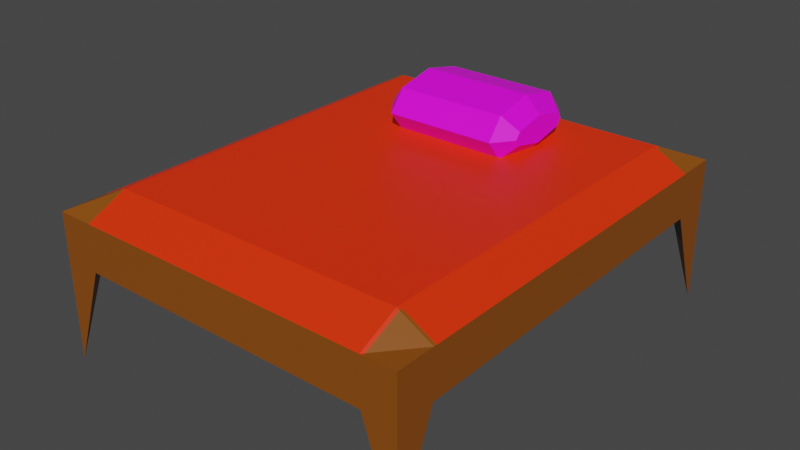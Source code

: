 # Source: HubBed.blend  (saved by Blender 2.91.10; exported with 4.5.12 LTS)
import bpy
from mathutils import Matrix  # noqa: F401  (used for matrix-valued properties, if any)

bpy.ops.wm.read_factory_settings(use_empty=True)
scene = bpy.context.scene
scene.name = 'Scene'

# ---- collections
col_collection = bpy.data.collections.new('Collection'); scene.collection.children.link(col_collection)

# ---- images (referenced by path relative to the original .blend; pixels are not part of the script)
import os
ASSET_DIR = os.environ.get("B2B_ASSET_DIR", "")  # directory of the original .blend (textures are referenced by path, not embedded)
HERE = os.path.dirname(os.path.abspath(__file__))  # packed textures are extracted next to this script under _unpacked/

def load_image(name, relpath, width, height, colorspace="sRGB"):
    """Load a texture the original file referenced (path relative to the .blend, or extracted next to this script)."""
    p = next((c for c in (os.path.join(HERE, relpath), os.path.join(ASSET_DIR, relpath)) if relpath and os.path.exists(c)), "")
    if p:
        img = bpy.data.images.load(p, check_existing=True)
        img.name = name
    else:  # same state as the original file: an image datablock whose file is absent (Cycles renders it pink)
        img = bpy.data.images.new(name, width, height)
        img.source = "FILE"
        img.filepath = "//" + (relpath or name)
    img.colorspace_settings.name = colorspace
    return img
img_bedtexture = load_image('BedTexture', '_unpacked/BedTexture.38b79e04.png', 128, 128, 'sRGB')
img_untitled = load_image('Untitled', 'PillowTexture.png', 1024, 1024, 'sRGB')

# ---- materials (node trees are filled in below, after node groups)
mat_m_bed = bpy.data.materials.new('m_bed')
mat_m_bed.use_transparent_shadow = False
mat_m_pillow = bpy.data.materials.new('m_pillow')
mat_m_pillow.use_transparent_shadow = False

# ---- material node trees
mat_m_bed.use_nodes = True; mat_m_bed.node_tree.nodes.clear()
_N = mat_m_bed.node_tree.nodes; _L = mat_m_bed.node_tree.links
n0 = _N.new('ShaderNodeBsdfPrincipled'); n0.name = 'Principled BSDF'; n0.location = (10, 300)
n0.distribution = 'GGX'
n0.subsurface_method = 'BURLEY'
n0.inputs[3].default_value = 1.45
n0.inputs[27].default_value = (0.0, 0.0, 0.0, 1.0)
n0.inputs[28].default_value = 1.0
n1 = _N.new('ShaderNodeOutputMaterial'); n1.name = 'Material Output'; n1.location = (300, 300)
n2 = _N.new('ShaderNodeTexImage'); n2.name = 'Image Texture'; n2.location = (-280, 280)
n2.image = img_bedtexture
n2.interpolation = 'Closest'
_L.new(n0.outputs[0], n1.inputs[0])
_L.new(n2.outputs[0], n0.inputs[0])
n1.is_active_output = True
mat_m_pillow.use_nodes = True; mat_m_pillow.node_tree.nodes.clear()
_N = mat_m_pillow.node_tree.nodes; _L = mat_m_pillow.node_tree.links
n0 = _N.new('ShaderNodeBsdfPrincipled'); n0.name = 'Principled BSDF'; n0.location = (10, 300)
n0.distribution = 'GGX'
n0.subsurface_method = 'BURLEY'
n0.inputs[3].default_value = 1.45
n0.inputs[27].default_value = (0.0, 0.0, 0.0, 1.0)
n0.inputs[28].default_value = 1.0
n1 = _N.new('ShaderNodeOutputMaterial'); n1.name = 'Material Output'; n1.location = (300, 300)
n2 = _N.new('ShaderNodeTexImage'); n2.name = 'Image Texture'; n2.location = (-280, 280)
n2.image = img_untitled
n2.interpolation = 'Closest'
_L.new(n0.outputs[0], n1.inputs[0])
_L.new(n2.outputs[0], n0.inputs[0])
n1.is_active_output = True

# ---- world
world_world = bpy.data.worlds.new('World'); scene.world = world_world
world_world.use_nodes = True; world_world.node_tree.nodes.clear()
_N = world_world.node_tree.nodes; _L = world_world.node_tree.links
n0 = _N.new('ShaderNodeOutputWorld'); n0.name = 'World Output'; n0.location = (300, 300)
n1 = _N.new('ShaderNodeBackground'); n1.name = 'Background'; n1.location = (10, 300)
n1.inputs[0].default_value = (0.05088, 0.05088, 0.05088, 1.0)
_L.new(n1.outputs[0], n0.inputs[0])
n0.is_active_output = True
world_world.color = (0.05088, 0.05088, 0.05088)
world_world.use_sun_shadow = False
world_world.sun_shadow_jitter_overblur = 0.0

# ---- meshes
me_cube_001 = bpy.data.meshes.new('Cube.001')
me_cube_001.from_pydata([(-1.25, -1.52, -0.5), (-1.25, -1.52, 0.5), (-1.25, 1.52, -0.5), (-1.25, 1.52, 0.5), (1.25, -1.52, -0.5), (1.25, -1.52, 0.5), (1.25, 1.52, -0.5), (1.25, 1.52, 0.5), (-1.0, 1.52, 0.1875), (-1.0, 1.52, 0.5), (-1.0, -1.52, 0.1875), (-1.0, -1.52, 0.5), (1.025, 1.52, 0.5), (1.025, -1.52, 0.1875), (1.025, 1.52, 0.1875), (1.025, -1.52, 0.5), (-1.25, -1.256, 0.1875), (-1.25, -1.256, 0.5), (1.25, -1.256, 0.1875), (1.25, -1.256, 0.5), (-1.0, -1.256, 0.625), (-1.0, -1.256, 0.1875), (1.025, -1.256, 0.625), (1.025, -1.256, 0.1875), (-1.25, 1.248, 0.5), (1.25, 1.248, 0.1875), (-1.25, 1.248, 0.1875), (1.25, 1.248, 0.5), (-1.0, 1.248, 0.625), (-1.0, 1.248, 0.1875), (1.025, 1.248, 0.625), (1.025, 1.248, 0.1875)], [], [(26, 24, 3, 2), (14, 12, 7, 6), (18, 19, 5, 4), (10, 11, 1, 0), (23, 18, 4, 13), (20, 17, 1, 11), (22, 20, 11, 15), (16, 21, 10, 0), (13, 15, 11, 10), (2, 3, 9, 8), (4, 5, 15, 13), (19, 22, 15, 5), (21, 23, 13, 10), (8, 9, 12, 14), (29, 31, 23, 21), (27, 30, 22, 19), (26, 29, 21, 16), (30, 28, 20, 22), (28, 24, 17, 20), (31, 25, 18, 23), (25, 27, 19, 18), (0, 1, 17, 16), (6, 7, 27, 25), (14, 6, 25, 31), (9, 3, 24, 28), (12, 9, 28, 30), (2, 8, 29, 26), (7, 12, 30, 27), (8, 14, 31, 29), (16, 17, 24, 26)])
_uv = me_cube_001.uv_layers.new(name='UVMap')
_uv.uv.foreach_set('vector', [0.0514, 0.9241, 0.0, 0.9241, 0.0, 0.962, 0.1645, 0.962, 0.4503, 0.9173, 0.3989, 0.9173, 0.3989, 0.9543, 0.5634, 0.9543, 0.8262, 0.915, 0.7834, 0.915, 0.7834, 0.9512, 0.9204, 0.9512, 0.2252, 0.9104, 0.1738, 0.9104, 0.1738, 0.9515, 0.3382, 0.9515, 0.6984, 0.677, 0.6984, 0.677, 0.6984, 0.5558, 0.6578, 0.6614, 0.7814, 0.04353, 0.8223, 0.04348, 0.8223, 0.0, 0.7812, 1.073e-06, 0.4484, 0.04354, 0.7814, 0.04353, 0.7812, 1.073e-06, 0.4482, 9.775e-06, 0.6578, 0.5558, 0.6578, 0.5558, 0.6172, 0.5714, 0.6578, 0.677, 0.2252, 0.5773, 0.1738, 0.5773, 0.1738, 0.9104, 0.2252, 0.9104, 0.5634, 0.5431, 0.3989, 0.5431, 0.3989, 0.5842, 0.4503, 0.5842, 0.3382, 0.5403, 0.1738, 0.5403, 0.1738, 0.5773, 0.2252, 0.5773, 0.4112, 0.04349, 0.4484, 0.04354, 0.4482, 9.775e-06, 0.4112, 1.073e-05, 0.3701, 0.4565, 0.03701, 0.4565, 0.03701, 0.5, 0.3701, 0.5, 0.4503, 0.5842, 0.3989, 0.5842, 0.3989, 0.9173, 0.4503, 0.9173, 0.3701, 0.04469, 0.03701, 0.04469, 0.03701, 0.4565, 0.3701, 0.4565, 0.4112, 0.4553, 0.4484, 0.4554, 0.4484, 0.04354, 0.4112, 0.04349, 0.4112, 0.04469, 0.3701, 0.04469, 0.3701, 0.4565, 0.4112, 0.4565, 0.4484, 0.4554, 0.7814, 0.4554, 0.7814, 0.04353, 0.4484, 0.04354, 0.7814, 0.4554, 0.8223, 0.4553, 0.8223, 0.04348, 0.7814, 0.04353, 0.03701, 0.04469, 0.0, 0.04469, 0.0, 0.4565, 0.03701, 0.4565, 0.8262, 0.572, 0.7834, 0.572, 0.7834, 0.915, 0.8262, 0.915, 0.1645, 0.538, 0.0, 0.538, 0.0, 0.5749, 0.0514, 0.5749, 0.9204, 0.5347, 0.7834, 0.5347, 0.7834, 0.572, 0.8262, 0.572, 0.3705, 0.6689, 0.3705, 0.5558, 0.3258, 0.6689, 0.3258, 0.6689, 0.7812, 0.5, 0.8223, 0.5, 0.8223, 0.4553, 0.7814, 0.4554, 0.4482, 0.5, 0.7812, 0.5, 0.7814, 0.4554, 0.4484, 0.4554, 0.5726, 0.5558, 0.5726, 0.6689, 0.6172, 0.6689, 0.6172, 0.6689, 0.4112, 0.5, 0.4482, 0.5, 0.4484, 0.4554, 0.4112, 0.4553, 0.3701, 0.0, 0.03701, 0.0, 0.03701, 0.04469, 0.3701, 0.04469, 0.0514, 0.5749, 0.0, 0.5749, 0.0, 0.9241, 0.0514, 0.9241])
me_cube_001.materials.append(mat_m_bed)
me_cube_001.use_remesh_fix_poles = True
me_cube_001.use_remesh_preserve_attributes = False
me_cube_001.use_mirror_vertex_groups = False
me_cube_001.use_paint_bone_selection = False
me_cube_001.use_paint_mask = True
me_cube_001.update()
me_cylinder = bpy.data.meshes.new('Cylinder')
me_cylinder.from_pydata([(0.4826, 0.2437, -7.032e-08), (-0.4826, 0.2437, 1.624e-08), (0.4826, 0.2083, -0.04494), (-0.4826, 0.2083, -0.04494), (0.4826, -1.021e-08, -0.09035), (-0.4826, -1.644e-08, -0.09035), (0.4826, -0.2083, -0.04494), (-0.4826, -0.2083, -0.04494), (0.4826, -0.2437, -6.278e-08), (-0.4826, -0.2437, 1.265e-08), (0.4826, -0.2083, 0.04494), (-0.4826, -0.2083, 0.04494), (0.4826, 1.093e-08, 0.09035), (-0.4826, 4.704e-09, 0.09035), (0.4826, 0.2083, 0.04494), (-0.4826, 0.2083, 0.04494), (0.38, 0.38, -1.788e-08), (0.38, 0.2687, -0.1414), (-0.38, 0.2687, -0.1414), (-0.38, 0.38, 0.0), (0.38, -1.199e-08, -0.2), (-0.38, -1.199e-08, -0.2), (0.38, -0.2687, -0.1414), (-0.38, -0.2687, -0.1414), (0.38, -0.38, 0.0), (-0.38, -0.38, 1.192e-08), (0.38, -0.2687, 0.1414), (-0.38, -0.2687, 0.1414), (0.38, 9.151e-09, 0.2), (-0.38, 9.151e-09, 0.2), (0.38, 0.2687, 0.1414), (-0.38, 0.2687, 0.1414)], [], [(16, 19, 18, 17), (17, 18, 21, 20), (20, 21, 23, 22), (22, 23, 25, 24), (24, 25, 27, 26), (26, 27, 29, 28), (3, 1, 15, 13, 11, 9, 7, 5), (28, 29, 31, 30), (30, 31, 19, 16), (0, 2, 4, 6, 8, 10, 12, 14), (2, 0, 16, 17), (1, 3, 18, 19), (4, 2, 17, 20), (3, 5, 21, 18), (6, 4, 20, 22), (5, 7, 23, 21), (8, 6, 22, 24), (7, 9, 25, 23), (10, 8, 24, 26), (9, 11, 27, 25), (12, 10, 26, 28), (11, 13, 29, 27), (14, 12, 28, 30), (13, 15, 31, 29), (0, 14, 30, 16), (15, 1, 19, 31)])
_uv = me_cylinder.uv_layers.new(name='UVMap')
_uv.uv.foreach_set('vector', [1.0, 2.98e-08, 0.5, 0.0, 0.5, 0.07322, 1.0, 0.07322, 1.0, 0.07322, 0.5, 0.07322, 0.5, 0.25, 1.0, 0.25, 1.0, 0.25, 0.5, 0.25, 0.5, 0.4268, 1.0, 0.4268, 1.0, 0.4268, 0.5, 0.4268, 0.5, 0.5, 1.0, 0.5, 8.941e-08, 0.5, 0.5, 0.5, 0.5, 0.4268, 0.0, 0.4268, 0.0, 0.4268, 0.5, 0.4268, 0.5, 0.25, 2.98e-08, 0.25, 0.3276, 0.8719, 0.3515, 0.9009, 0.3854, 0.8845, 0.4438, 0.7569, 0.4438, 0.6167, 0.4198, 0.5876, 0.386, 0.6041, 0.3276, 0.7316, 2.98e-08, 0.25, 0.5, 0.25, 0.5, 0.07322, 2.98e-08, 0.07322, 2.98e-08, 0.07322, 0.5, 0.07322, 0.5, 2.98e-08, 1.192e-07, 0.0, 0.1627, 0.5876, 0.1289, 0.6041, 0.07048, 0.7316, 0.07048, 0.8719, 0.09441, 0.9009, 0.1283, 0.8845, 0.1866, 0.7569, 0.1866, 0.6167, 0.1289, 0.6041, 0.1627, 0.5876, 0.1818, 0.5, 0.07531, 0.5517, 0.3515, 0.9009, 0.3276, 0.8719, 0.2571, 0.8972, 0.3324, 0.9885, 0.07048, 0.7316, 0.1289, 0.6041, 0.07531, 0.5517, 2.98e-08, 0.7162, 0.3276, 0.8719, 0.3276, 0.7316, 0.2571, 0.7162, 0.2571, 0.8972, 0.07048, 0.8719, 0.07048, 0.7316, 2.98e-08, 0.7162, 0.0, 0.8972, 0.3276, 0.7316, 0.386, 0.6041, 0.3324, 0.5517, 0.2571, 0.7162, 0.09441, 0.9009, 0.07048, 0.8719, 0.0, 0.8972, 0.07531, 0.9885, 0.386, 0.6041, 0.4198, 0.5876, 0.4389, 0.5, 0.3324, 0.5517, 0.1283, 0.8845, 0.09441, 0.9009, 0.07531, 0.9885, 0.1818, 0.9368, 0.4198, 0.5876, 0.4438, 0.6167, 0.5142, 0.5914, 0.4389, 0.5, 0.1866, 0.7569, 0.1283, 0.8845, 0.1818, 0.9368, 0.2571, 0.7723, 0.4438, 0.6167, 0.4438, 0.7569, 0.5142, 0.7723, 0.5142, 0.5914, 0.1866, 0.6167, 0.1866, 0.7569, 0.2571, 0.7723, 0.2571, 0.5914, 0.4438, 0.7569, 0.3854, 0.8845, 0.4389, 0.9368, 0.5142, 0.7723, 0.1627, 0.5876, 0.1866, 0.6167, 0.2571, 0.5914, 0.1818, 0.5, 0.3854, 0.8845, 0.3515, 0.9009, 0.3324, 0.9885, 0.4389, 0.9368])
me_cylinder.materials.append(mat_m_pillow)
me_cylinder.use_remesh_fix_poles = True
me_cylinder.use_remesh_preserve_attributes = False
me_cylinder.use_mirror_x = True
me_cylinder.use_mirror_vertex_groups = False
me_cylinder.use_paint_bone_selection = False
me_cylinder.use_paint_mask = True
me_cylinder.update()

# ---- objects
ob_bed = bpy.data.objects.new('Bed', me_cube_001)
ob_pillow = bpy.data.objects.new('Pillow', me_cylinder)

# ---- transforms, parenting, visibility, modifiers, constraints
ob_bed.location = (0.0, 0.0, 0.5)
ob_bed.lineart.crease_threshold = 0.0
ob_pillow.location = (0.0, 0.75, 1.25)
ob_pillow.lineart.crease_threshold = 0.0
ob_pillow.use_mesh_mirror_x = True

# ---- collection membership
col_collection.objects.link(ob_bed)
col_collection.objects.link(ob_pillow)

# ---- scene / render settings (as saved in the file)
scene.frame_start = 1; scene.frame_end = 250; scene.frame_set(0)
scene.render.engine = 'BLENDER_EEVEE_NEXT'
scene.cycles.use_denoising = False
scene.cycles.samples = 128
scene.cycles.sampling_pattern = 'TABULATED_SOBOL'
scene.cycles.use_adaptive_sampling = False
scene.cycles.use_light_tree = False
scene.view_settings.view_transform = 'Filmic'
bpy.context.view_layer.update()

# ---- added for rendering (the .blend has no active camera and no usable light): camera, sun
cam_auto = bpy.data.cameras.new('AutoCamera')
cam_auto.lens = 50.0
cam_auto.sensor_width = 36.0
cam_auto.clip_end = 1000.0
ob_auto_camera = bpy.data.objects.new('AutoCamera', cam_auto)
scene.collection.objects.link(ob_auto_camera)
ob_auto_camera.location = (3.88088, -4.65706, 3.82971)
ob_auto_camera.rotation_euler = (1.09748, -7.21219e-08, 0.694738)
scene.camera = ob_auto_camera
light_auto_sun = bpy.data.lights.new('AutoSun', 'SUN')
light_auto_sun.energy = 3.0
light_auto_sun.angle = 0.0523599
ob_auto_sun = bpy.data.objects.new('AutoSun', light_auto_sun)
scene.collection.objects.link(ob_auto_sun)
ob_auto_sun.rotation_euler = (0.872665, 0.174533, 0.523599)
bpy.context.view_layer.update()

